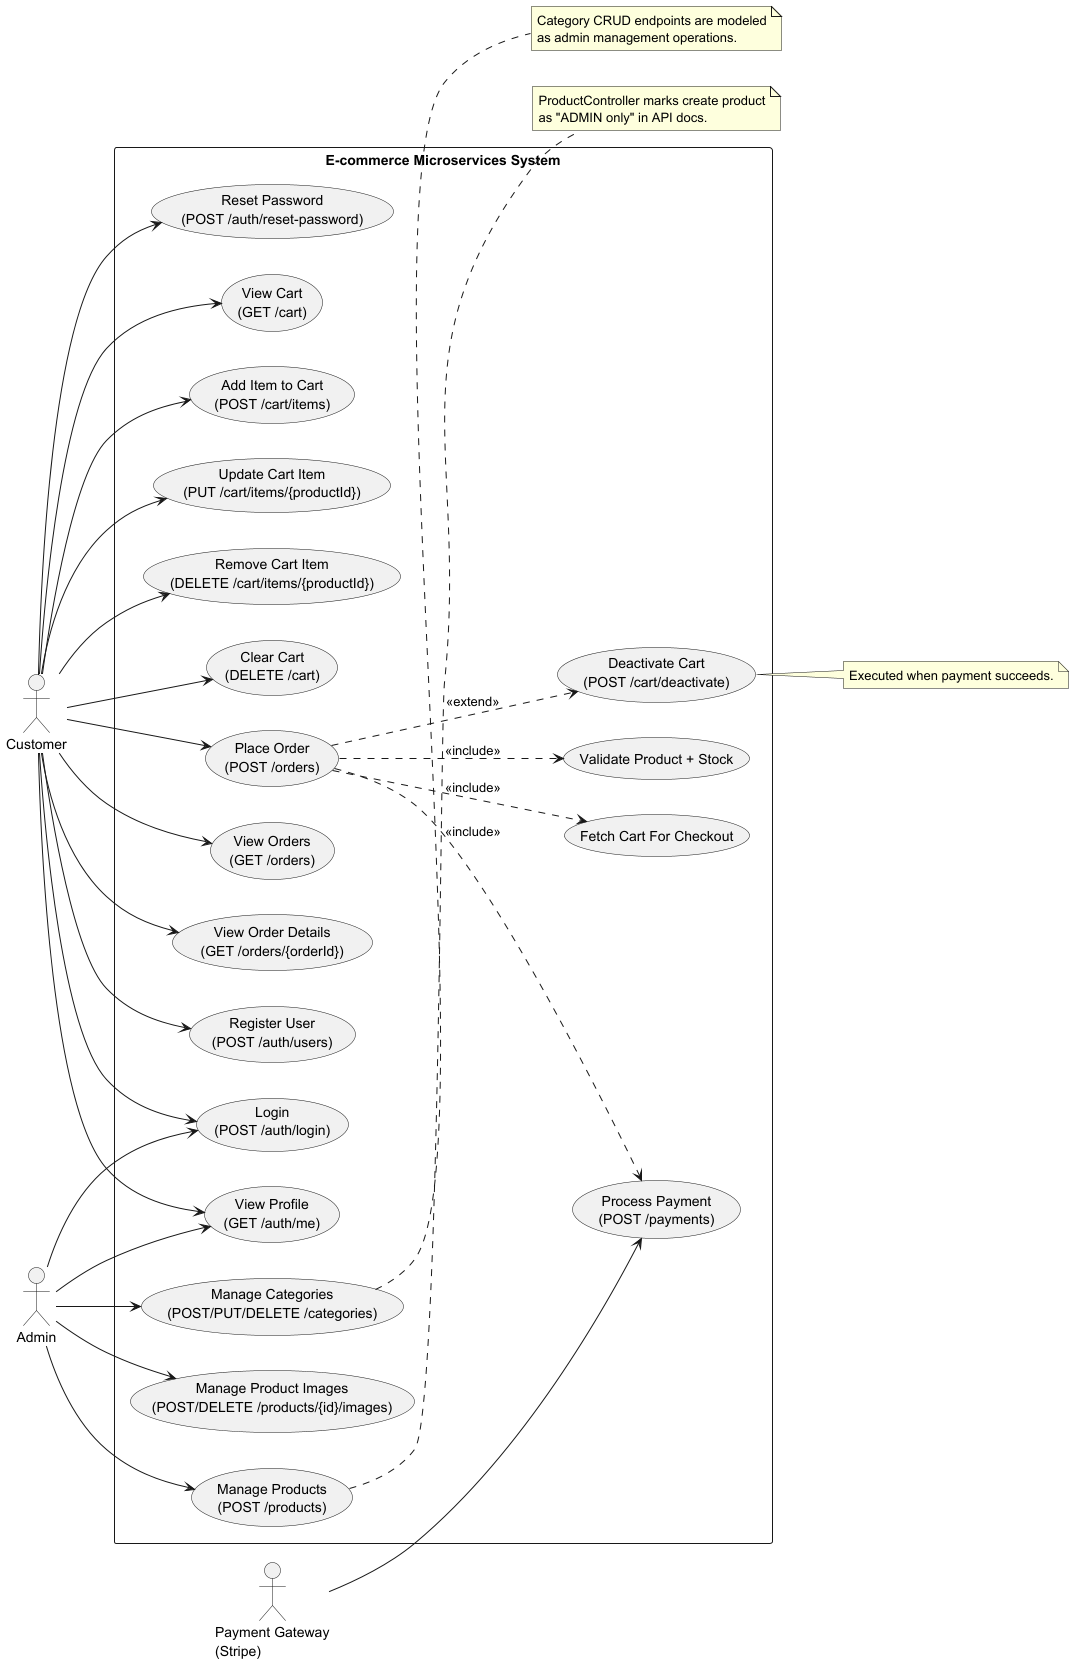

The diagram above was rendered by PlantUML. Its source (embedded in the PNG):
@startuml
left to right direction
skinparam packageStyle rectangle

actor "Customer" as Customer
actor "Admin" as Admin
actor "Payment Gateway\n(Stripe)" as Stripe

rectangle "E-commerce Microservices System" {
  usecase "Register User\n(POST /auth/users)" as UC_Register
  usecase "Login\n(POST /auth/login)" as UC_Login
  usecase "View Profile\n(GET /auth/me)" as UC_Me
  usecase "Reset Password\n(POST /auth/reset-password)" as UC_Reset

  usecase "View Cart\n(GET /cart)" as UC_ViewCart
  usecase "Add Item to Cart\n(POST /cart/items)" as UC_AddItem
  usecase "Update Cart Item\n(PUT /cart/items/{productId})" as UC_UpdateItem
  usecase "Remove Cart Item\n(DELETE /cart/items/{productId})" as UC_RemoveItem
  usecase "Clear Cart\n(DELETE /cart)" as UC_ClearCart

  usecase "Place Order\n(POST /orders)" as UC_PlaceOrder
  usecase "View Orders\n(GET /orders)" as UC_ViewOrders
  usecase "View Order Details\n(GET /orders/{orderId})" as UC_ViewOrderDetails

  usecase "Manage Products\n(POST /products)" as UC_ManageProducts
  usecase "Manage Categories\n(POST/PUT/DELETE /categories)" as UC_ManageCategories
  usecase "Manage Product Images\n(POST/DELETE /products/{id}/images)" as UC_ManageImages

  usecase "Fetch Cart For Checkout" as UC_FetchCart
  usecase "Validate Product + Stock" as UC_ValidateProduct
  usecase "Process Payment\n(POST /payments)" as UC_ProcessPayment
  usecase "Deactivate Cart\n(POST /cart/deactivate)" as UC_DeactivateCart
}

Customer --> UC_Register
Customer --> UC_Login
Customer --> UC_Me
Customer --> UC_Reset
Customer --> UC_ViewCart
Customer --> UC_AddItem
Customer --> UC_UpdateItem
Customer --> UC_RemoveItem
Customer --> UC_ClearCart
Customer --> UC_PlaceOrder
Customer --> UC_ViewOrders
Customer --> UC_ViewOrderDetails

Admin --> UC_Login
Admin --> UC_Me
Admin --> UC_ManageProducts
Admin --> UC_ManageCategories
Admin --> UC_ManageImages

UC_PlaceOrder ..> UC_FetchCart : <<include>>
UC_PlaceOrder ..> UC_ValidateProduct : <<include>>
UC_PlaceOrder ..> UC_ProcessPayment : <<include>>
UC_PlaceOrder ..> UC_DeactivateCart : <<extend>>

Stripe --> UC_ProcessPayment

note right of UC_ManageProducts
  ProductController marks create product
  as "ADMIN only" in API docs.
end note

note right of UC_ManageCategories
  Category CRUD endpoints are modeled
  as admin management operations.
end note

note right of UC_DeactivateCart
  Executed when payment succeeds.
end note

@enduml